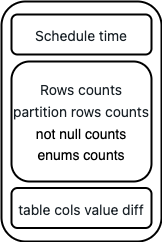

The diagram above was exported from draw.io. Its source (the exported page's mxGraphModel, read from the mxfile embedded in the PNG):
<mxGraphModel dx="1234" dy="699" grid="1" gridSize="10" guides="1" tooltips="1" connect="1" arrows="1" fold="1" page="1" pageScale="1" pageWidth="827" pageHeight="1169" math="0" shadow="0">
  <root>
    <mxCell id="0" />
    <mxCell id="1" parent="0" />
    <mxCell id="2nwdqIJ9W04PI_-Ksj8J-4" value="" style="rounded=1;whiteSpace=wrap;html=1;fontSize=18;strokeWidth=2;" vertex="1" parent="1">
      <mxGeometry x="250" y="350" width="160" height="240" as="geometry" />
    </mxCell>
    <mxCell id="2nwdqIJ9W04PI_-Ksj8J-5" value="&lt;span style=&quot;color: rgb(24, 32, 38); font-family: -apple-system, &amp;quot;system-ui&amp;quot;, &amp;quot;Segoe UI&amp;quot;, Roboto, Oxygen, Ubuntu, Cantarell, &amp;quot;Open Sans&amp;quot;, &amp;quot;Helvetica Neue&amp;quot;, Icons16, sans-serif; font-size: 14px; text-align: start; background-color: rgb(255, 255, 255);&quot;&gt;Schedule time&lt;/span&gt;" style="rounded=1;whiteSpace=wrap;html=1;fontSize=18;strokeWidth=2;" vertex="1" parent="1">
      <mxGeometry x="260" y="363" width="140" height="40" as="geometry" />
    </mxCell>
    <mxCell id="2nwdqIJ9W04PI_-Ksj8J-6" value="&lt;span style=&quot;color: rgb(24, 32, 38); font-family: -apple-system, &amp;quot;system-ui&amp;quot;, &amp;quot;Segoe UI&amp;quot;, Roboto, Oxygen, Ubuntu, Cantarell, &amp;quot;Open Sans&amp;quot;, &amp;quot;Helvetica Neue&amp;quot;, Icons16, sans-serif; font-size: 14px; text-align: start; background-color: rgb(255, 255, 255);&quot;&gt;Rows counts&lt;br&gt;&lt;/span&gt;&lt;span style=&quot;color: rgb(24, 32, 38); font-family: -apple-system, &amp;quot;system-ui&amp;quot;, &amp;quot;Segoe UI&amp;quot;, Roboto, Oxygen, Ubuntu, Cantarell, &amp;quot;Open Sans&amp;quot;, &amp;quot;Helvetica Neue&amp;quot;, Icons16, sans-serif; font-size: 14px; text-align: start; background-color: rgb(255, 255, 255);&quot;&gt;partition rows counts&lt;br&gt;&lt;/span&gt;&lt;font style=&quot;font-size: 14px;&quot;&gt;not null counts&lt;br&gt;enums counts&lt;/font&gt;" style="rounded=1;whiteSpace=wrap;html=1;fontSize=18;strokeWidth=2;" vertex="1" parent="1">
      <mxGeometry x="260" y="410" width="140" height="120" as="geometry" />
    </mxCell>
    <mxCell id="2nwdqIJ9W04PI_-Ksj8J-7" value="&lt;span style=&quot;color: rgb(24, 32, 38); font-family: -apple-system, &amp;quot;system-ui&amp;quot;, &amp;quot;Segoe UI&amp;quot;, Roboto, Oxygen, Ubuntu, Cantarell, &amp;quot;Open Sans&amp;quot;, &amp;quot;Helvetica Neue&amp;quot;, Icons16, sans-serif; font-size: 14px; text-align: start; background-color: rgb(255, 255, 255);&quot;&gt;table cols value diff&lt;/span&gt;" style="rounded=1;whiteSpace=wrap;html=1;fontSize=18;strokeWidth=2;" vertex="1" parent="1">
      <mxGeometry x="260" y="536.5" width="140" height="40" as="geometry" />
    </mxCell>
  </root>
</mxGraphModel>